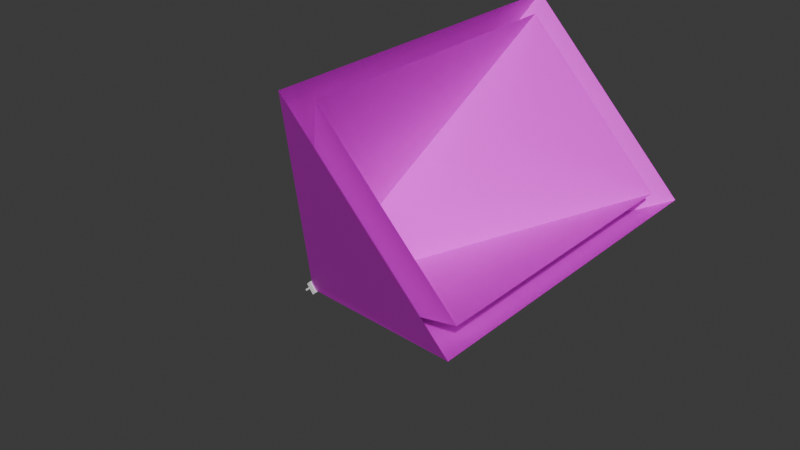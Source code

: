 # Source: floodlight_alt.blend  (saved by Blender 4.2.66; exported with 4.5.12 LTS)
import bpy
from mathutils import Matrix  # noqa: F401  (used for matrix-valued properties, if any)

bpy.ops.wm.read_factory_settings(use_empty=True)
scene = bpy.context.scene
scene.name = 'Scene'

# ---- collections
col_collection = bpy.data.collections.new('Collection'); scene.collection.children.link(col_collection)

# ---- images (referenced by path relative to the original .blend; pixels are not part of the script)
import os
ASSET_DIR = os.environ.get("B2B_ASSET_DIR", "")  # directory of the original .blend (textures are referenced by path, not embedded)
HERE = os.path.dirname(os.path.abspath(__file__))  # packed textures are extracted next to this script under _unpacked/

def load_image(name, relpath, width, height, colorspace="sRGB"):
    """Load a texture the original file referenced (path relative to the .blend, or extracted next to this script)."""
    p = next((c for c in (os.path.join(HERE, relpath), os.path.join(ASSET_DIR, relpath)) if relpath and os.path.exists(c)), "")
    if p:
        img = bpy.data.images.load(p, check_existing=True)
        img.name = name
    else:  # same state as the original file: an image datablock whose file is absent (Cycles renders it pink)
        img = bpy.data.images.new(name, width, height)
        img.source = "FILE"
        img.filepath = "//" + (relpath or name)
    img.colorspace_settings.name = colorspace
    return img
img_light_cone_png = load_image('light-cone.png', 'light-cone.png', 1024, 1024, 'sRGB')

# ---- materials (node trees are filled in below, after node groups)
mat_material = bpy.data.materials.new('Material')
mat_material.alpha_threshold = 0.0
mat_material.roughness = 0.5
mat_material.line_color = (0.0, 0.0, 0.0, 1.0)
mat_material_001 = bpy.data.materials.new('Material.001')
mat_material_001.alpha_threshold = 0.0
mat_material_001.roughness = 0.5
mat_material_001.line_color = (0.0, 0.0, 0.0, 1.0)
mat_material_002 = bpy.data.materials.new('Material.002')

# ---- material node trees
mat_material.use_nodes = True; mat_material.node_tree.nodes.clear()
_N = mat_material.node_tree.nodes; _L = mat_material.node_tree.links
n0 = _N.new('ShaderNodeOutputMaterial'); n0.name = 'Material Output'; n0.location = (300, 300)
n1 = _N.new('ShaderNodeBsdfPrincipled'); n1.name = 'Principled BSDF'; n1.location = (10, 300)
n1.inputs[3].default_value = 1.45
_L.new(n1.outputs[0], n0.inputs[0])
n0.is_active_output = True
mat_material_001.use_nodes = True; mat_material_001.node_tree.nodes.clear()
_N = mat_material_001.node_tree.nodes; _L = mat_material_001.node_tree.links
n0 = _N.new('ShaderNodeOutputMaterial'); n0.name = 'Material Output'; n0.location = (300, 300)
n1 = _N.new('ShaderNodeBsdfPrincipled'); n1.name = 'Principled BSDF'; n1.location = (10, 300)
n1.inputs[3].default_value = 1.45
n2 = _N.new('ShaderNodeTexImage'); n2.name = 'Image Texture'; n2.location = (-280, 280)
n2.image = img_light_cone_png
_L.new(n1.outputs[0], n0.inputs[0])
_L.new(n2.outputs[0], n1.inputs[0])
n0.is_active_output = True
mat_material_002.use_nodes = True; mat_material_002.node_tree.nodes.clear()
_N = mat_material_002.node_tree.nodes; _L = mat_material_002.node_tree.links
n0 = _N.new('ShaderNodeBsdfPrincipled'); n0.name = 'Principled BSDF'; n0.location = (10, 300)
n1 = _N.new('ShaderNodeOutputMaterial'); n1.name = 'Material Output'; n1.location = (300, 300)
_L.new(n0.outputs[0], n1.inputs[0])
n1.is_active_output = True

# ---- world
world_world = bpy.data.worlds.new('World'); scene.world = world_world
world_world.use_nodes = True; world_world.node_tree.nodes.clear()
_N = world_world.node_tree.nodes; _L = world_world.node_tree.links
n0 = _N.new('ShaderNodeOutputWorld'); n0.name = 'World Output'; n0.location = (300, 300)
n1 = _N.new('ShaderNodeBackground'); n1.name = 'Background'; n1.location = (10, 300)
n1.inputs[0].default_value = (0.05088, 0.05088, 0.05088, 1.0)
_L.new(n1.outputs[0], n0.inputs[0])
n0.is_active_output = True
world_world.color = (0.05088, 0.05088, 0.05088)
world_world.sun_shadow_jitter_overblur = 0.0

# ---- meshes
me_cube_002 = bpy.data.meshes.new('Cube.002')
me_cube_002.from_pydata([(-1.0, -1.0, -1.0), (-0.7768, -0.8129, -1.0), (-1.0, -1.0, 1.0), (-0.7768, -0.8129, 1.0), (-1.0, 1.0, -1.0), (-0.7768, 0.8129, -1.0), (-1.0, 1.0, 1.0), (-0.7768, 0.8129, 1.0), (1.0, -1.0, -1.0), (1.0, -1.0, 1.0), (1.0, 1.0, -1.0), (1.0, 1.0, 1.0), (1.0, -0.8129, 1.0), (1.0, 0.8129, 1.0), (1.0, -0.8129, -1.0), (1.0, 0.8129, -1.0)], [], [(0, 2, 6, 4), (4, 6, 11, 10), (9, 8, 14, 12), (15, 10, 11, 13), (8, 9, 2, 0), (8, 0, 4, 10, 15, 5, 1, 14), (13, 11, 6, 2, 9, 12, 3, 7), (5, 7, 3, 1), (7, 5, 15, 13), (1, 3, 12, 14)])
_uv = me_cube_002.uv_layers.new(name='UVMap')
_uv.uv.foreach_set('vector', [0.375, 0.0, 0.625, 0.0, 0.625, 0.25, 0.375, 0.25, 0.375, 0.25, 0.625, 0.25, 0.625, 0.5, 0.375, 0.5, 0.625, 0.75, 0.375, 0.75, 0.375, 0.7266, 0.625, 0.7266, 0.375, 0.5234, 0.375, 0.5, 0.625, 0.5, 0.625, 0.5234, 0.375, 0.75, 0.625, 0.75, 0.625, 1.0, 0.375, 1.0, 0.375, 0.75, 0.125, 0.75, 0.125, 0.5, 0.375, 0.5, 0.375, 0.5234, 0.1529, 0.5234, 0.1529, 0.7266, 0.375, 0.7266, 0.625, 0.5234, 0.625, 0.5, 0.875, 0.5, 0.875, 0.75, 0.625, 0.75, 0.625, 0.7266, 0.8471, 0.7266, 0.8471, 0.5234, 0.375, 0.25, 0.625, 0.25, 0.625, 0.0, 0.375, 0.0, 0.625, 0.25, 0.375, 0.25, 0.375, 0.4721, 0.625, 0.4721, 0.375, 1.0, 0.625, 1.0, 0.625, 0.7779, 0.375, 0.7779])
me_cube_002.materials.append(mat_material)
me_cube_002.update()
me_cube_001 = bpy.data.meshes.new('Cube.001')
me_cube_001.from_pydata([(-0.8091, -0.7318, 1.0), (-0.8091, 0.7318, 1.0), (0.8091, -0.8091, 1.0), (0.8091, 0.8091, 1.0), (-0.5902, -0.5338, -1.0), (-1.0, -0.9045, -0.5902), (-0.5902, 0.5338, -1.0), (-1.0, 0.9045, -0.5902), (0.5902, -0.5902, -1.0), (1.0, -1.0, -0.5902), (0.5902, 0.5902, -1.0), (1.0, 1.0, -0.5902), (-1.0, -0.9045, 1.0), (-1.0, 0.9045, 1.0), (1.0, 1.0, 1.0), (1.0, -1.0, 1.0), (-0.8091, -0.7318, 1.0), (-0.8091, 0.7318, 1.0), (0.8091, 0.8091, 1.0), (0.8091, -0.8091, 1.0), (-0.8091, -0.7318, 0.7203), (-0.8091, 0.7318, 0.7203), (0.8091, 0.8091, 0.7203), (0.8091, -0.8091, 0.7203)], [], [(9, 15, 12, 5), (11, 14, 15, 9), (7, 13, 14, 11), (5, 12, 13, 7), (0, 2, 19, 16), (6, 4, 5, 7), (10, 6, 7, 11), (8, 10, 11, 9), (4, 8, 9, 5), (6, 10, 8, 4), (0, 1, 13, 12), (1, 3, 14, 13), (3, 2, 15, 14), (2, 0, 12, 15), (19, 18, 22, 23), (3, 1, 17, 18), (2, 3, 18, 19), (1, 0, 16, 17), (17, 16, 20, 21), (16, 19, 23, 20), (18, 17, 21, 22)])
_uv = me_cube_001.uv_layers.new(name='UVMap')
_uv.uv.foreach_set('vector', [0.4262, 0.75, 0.625, 0.75, 0.625, 1.0, 0.4262, 1.0, 0.4262, 0.5, 0.625, 0.5, 0.625, 0.75, 0.4262, 0.75, 0.4262, 0.25, 0.625, 0.25, 0.625, 0.5, 0.4262, 0.5, 0.4262, 0.0, 0.625, 0.0, 0.625, 0.25, 0.4262, 0.25, 0.8511, 0.7261, 0.6489, 0.7261, 0.6489, 0.7261, 0.8511, 0.7261, 0.1762, 0.5512, 0.1762, 0.6988, 0.125, 0.75, 0.125, 0.5, 0.3238, 0.5512, 0.1762, 0.5512, 0.125, 0.5, 0.375, 0.5, 0.3238, 0.6988, 0.3238, 0.5512, 0.4262, 0.5, 0.4262, 0.75, 0.1762, 0.6988, 0.3238, 0.6988, 0.375, 0.75, 0.125, 0.75, 0.1762, 0.5512, 0.3238, 0.5512, 0.3238, 0.6988, 0.1762, 0.6988, 0.8511, 0.7261, 0.8511, 0.5239, 0.875, 0.5, 0.875, 0.75, 0.8511, 0.5239, 0.6489, 0.5239, 0.625, 0.5, 0.875, 0.5, 0.6489, 0.5239, 0.6489, 0.7261, 0.625, 0.75, 0.625, 0.5, 0.6489, 0.7261, 0.8511, 0.7261, 0.875, 0.75, 0.625, 0.75, 0.6489, 0.7261, 0.6489, 0.5239, 0.6489, 0.5239, 0.6489, 0.7261, 0.6489, 0.5239, 0.8511, 0.5239, 0.8511, 0.5239, 0.6489, 0.5239, 0.6489, 0.7261, 0.6489, 0.5239, 0.6489, 0.5239, 0.6489, 0.7261, 0.8511, 0.5239, 0.8511, 0.7261, 0.8511, 0.7261, 0.8511, 0.5239, 0.8511, 0.5239, 0.8511, 0.7261, 0.8511, 0.7261, 0.8511, 0.5239, 0.8511, 0.7261, 0.6489, 0.7261, 0.6489, 0.7261, 0.8511, 0.7261, 0.6489, 0.5239, 0.8511, 0.5239, 0.8511, 0.5239, 0.6489, 0.5239])
me_cube_001.materials.append(mat_material)
me_cube_001.update()
me_cube_003 = bpy.data.meshes.new('Cube.003')
me_cube_003.from_pydata([(-1.0, -0.7168, -0.4789), (-1.0, -0.652, 0.4789), (-1.0, 0.7168, -0.4789), (-1.0, 0.652, 0.4789), (30.06, -17.87, -11.99), (30.06, -17.87, 11.99), (30.06, 17.87, -11.99), (30.06, 17.87, 11.99)], [], [(0, 1, 3, 2), (2, 3, 7, 6), (4, 5, 1, 0), (2, 6, 4, 0), (7, 3, 1, 5)])
_uv = me_cube_003.uv_layers.new(name='UVMap')
_uv.uv.foreach_set('vector', [0.4893, 0.9832, 0.5108, 0.9833, 0.5108, 0.9833, 0.4893, 0.9832, 0.4893, 0.9832, 0.5108, 0.9833, 0.6214, 0.007937, 0.3801, 0.007247, 0.3801, 0.007247, 0.6214, 0.007937, 0.5108, 0.9833, 0.4893, 0.9832, 0.4893, 0.9832, 0.3801, 0.007247, 0.3801, 0.007247, 0.4893, 0.9832, 0.6214, 0.007937, 0.5108, 0.9833, 0.5108, 0.9833, 0.6214, 0.007937])
me_cube_003.materials.append(mat_material_001)
me_cube_003.update()
me_cube_004 = bpy.data.meshes.new('Cube.004')
me_cube_004.from_pydata([(-1.0, -0.7168, -0.4789), (-1.0, -0.652, 0.4789), (-1.0, 0.7168, -0.4789), (-1.0, 0.652, 0.4789), (30.06, -15.22, -10.21), (30.06, -15.22, 10.21), (30.06, 15.22, -10.21), (30.06, 15.22, 10.21)], [], [(0, 1, 3, 2), (2, 3, 7, 6), (4, 5, 1, 0), (2, 6, 4, 0), (7, 3, 1, 5)])
_uv = me_cube_004.uv_layers.new(name='UVMap')
_uv.uv.foreach_set('vector', [0.4893, 0.9832, 0.5108, 0.9833, 0.5108, 0.9833, 0.4893, 0.9832, 0.4893, 0.9832, 0.5108, 0.9833, 0.6214, 0.007937, 0.3801, 0.007247, 0.3801, 0.007247, 0.6214, 0.007937, 0.5108, 0.9833, 0.4893, 0.9832, 0.4893, 0.9832, 0.3801, 0.007247, 0.3801, 0.007247, 0.4893, 0.9832, 0.6214, 0.007937, 0.5108, 0.9833, 0.5108, 0.9833, 0.6214, 0.007937])
me_cube_004.materials.append(mat_material_001)
me_cube_004.update()
me_cube_005 = bpy.data.meshes.new('Cube.005')
me_cube_005.from_pydata([(-0.8397, -0.7596, 0.7203), (-0.8397, 0.7596, 0.7203), (0.8397, 0.8397, 0.7203), (0.8397, -0.8397, 0.7203)], [], [(2, 1, 0, 3)])
_uv = me_cube_005.uv_layers.new(name='UVMap')
_uv.uv.foreach_set('vector', [0.6489, 0.5239, 0.8511, 0.5239, 0.8511, 0.7261, 0.6489, 0.7261])
me_cube_005.materials.append(mat_material_002)
me_cube_005.update()

# ---- objects
ob_cube_001 = bpy.data.objects.new('Cube.001', me_cube_002)
ob_cube = bpy.data.objects.new('Cube', me_cube_001)
ob_cube_002 = bpy.data.objects.new('Cube.002', me_cube_003)
ob_cube_003 = bpy.data.objects.new('Cube.003', me_cube_004)
ob_cube_004 = bpy.data.objects.new('Cube.004', me_cube_005)

# ---- transforms, parenting, visibility, modifiers, constraints
ob_cube_001.location = (-0.2837, -3.482e-08, 0.3526)
ob_cube_001.rotation_euler = (4.162e-08, -0.7021, -1.137e-07)
ob_cube_001.scale = (0.4457, 0.8824, 0.09324)
ob_cube.location = (0.2289, 2.211e-08, 0.6194)
ob_cube.rotation_euler = (0.0, 0.8093, 0.0)
ob_cube.scale = (0.6554, 1.0, 0.3535)
ob_cube_002.location = (1.164, -1.993e-07, 1.484)
ob_cube_002.rotation_euler = (5.149e-08, -0.7627, -1.284e-07)
ob_cube_003.location = (1.164, -1.993e-07, 1.484)
ob_cube_003.rotation_euler = (5.149e-08, -0.7627, -1.284e-07)
ob_cube_004.location = (0.2289, 2.211e-08, 0.6194)
ob_cube_004.rotation_euler = (0.0, 0.8093, 0.0)
ob_cube_004.scale = (0.6554, 1.0, 0.3535)

# ---- collection membership
col_collection.objects.link(ob_cube_001)
col_collection.objects.link(ob_cube)
col_collection.objects.link(ob_cube_002)
col_collection.objects.link(ob_cube_003)
col_collection.objects.link(ob_cube_004)

# ---- scene / render settings (as saved in the file)
scene.frame_start = 1; scene.frame_end = 250; scene.frame_set(1)
scene.render.engine = 'BLENDER_EEVEE_NEXT'
bpy.context.view_layer.update()

# ---- added for rendering (the .blend has no active camera and no usable light): camera, sun
cam_auto = bpy.data.cameras.new('AutoCamera')
cam_auto.lens = 50.0
cam_auto.sensor_width = 36.0
cam_auto.clip_end = 1065.5
ob_auto_camera = bpy.data.objects.new('AutoCamera', cam_auto)
scene.collection.objects.link(ob_auto_camera)
ob_auto_camera.location = (72.3798, -72.855, 60.0909)
ob_auto_camera.rotation_euler = (1.09748, -7.21219e-08, 0.694738)
scene.camera = ob_auto_camera
light_auto_sun = bpy.data.lights.new('AutoSun', 'SUN')
light_auto_sun.energy = 3.0
light_auto_sun.angle = 0.0523599
ob_auto_sun = bpy.data.objects.new('AutoSun', light_auto_sun)
scene.collection.objects.link(ob_auto_sun)
ob_auto_sun.rotation_euler = (0.872665, 0.174533, 0.523599)
bpy.context.view_layer.update()

